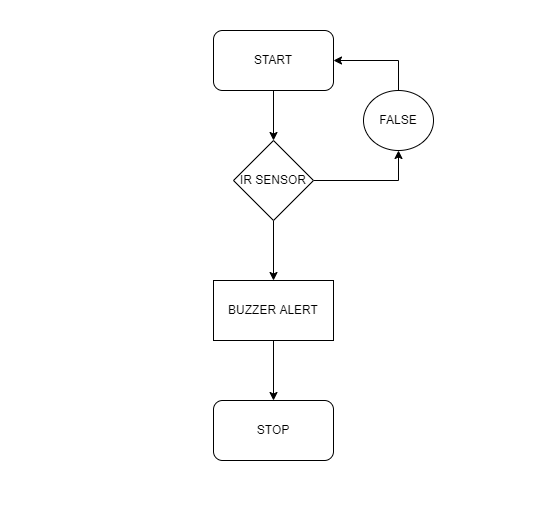

The diagram above was exported from draw.io. Its source (the exported page's mxGraphModel, read from the mxfile embedded in the PNG):
<mxGraphModel dx="1038" dy="579" grid="1" gridSize="10" guides="1" tooltips="1" connect="1" arrows="1" fold="1" page="1" pageScale="1" pageWidth="850" pageHeight="1100" math="0" shadow="0">
  <root>
    <mxCell id="0" />
    <mxCell id="1" parent="0" />
    <mxCell id="yM4LrgYAV_UNyR4DY196-6" style="edgeStyle=orthogonalEdgeStyle;rounded=0;orthogonalLoop=1;jettySize=auto;html=1;exitX=0.5;exitY=1;exitDx=0;exitDy=0;entryX=0.5;entryY=0;entryDx=0;entryDy=0;" edge="1" parent="1" source="yM4LrgYAV_UNyR4DY196-1" target="yM4LrgYAV_UNyR4DY196-2">
      <mxGeometry relative="1" as="geometry" />
    </mxCell>
    <mxCell id="yM4LrgYAV_UNyR4DY196-1" value="START" style="rounded=1;whiteSpace=wrap;html=1;" vertex="1" parent="1">
      <mxGeometry x="340" y="30" width="120" height="60" as="geometry" />
    </mxCell>
    <mxCell id="yM4LrgYAV_UNyR4DY196-9" style="edgeStyle=orthogonalEdgeStyle;rounded=0;orthogonalLoop=1;jettySize=auto;html=1;exitX=0.5;exitY=1;exitDx=0;exitDy=0;entryX=0.5;entryY=0;entryDx=0;entryDy=0;" edge="1" parent="1" source="yM4LrgYAV_UNyR4DY196-2" target="yM4LrgYAV_UNyR4DY196-8">
      <mxGeometry relative="1" as="geometry" />
    </mxCell>
    <mxCell id="yM4LrgYAV_UNyR4DY196-13" style="edgeStyle=orthogonalEdgeStyle;rounded=0;orthogonalLoop=1;jettySize=auto;html=1;exitX=1;exitY=0.5;exitDx=0;exitDy=0;entryX=0.5;entryY=1;entryDx=0;entryDy=0;" edge="1" parent="1" source="yM4LrgYAV_UNyR4DY196-2" target="yM4LrgYAV_UNyR4DY196-12">
      <mxGeometry relative="1" as="geometry" />
    </mxCell>
    <mxCell id="yM4LrgYAV_UNyR4DY196-2" value="IR SENSOR" style="rhombus;whiteSpace=wrap;html=1;" vertex="1" parent="1">
      <mxGeometry x="360" y="140" width="80" height="80" as="geometry" />
    </mxCell>
    <mxCell id="yM4LrgYAV_UNyR4DY196-11" style="edgeStyle=orthogonalEdgeStyle;rounded=0;orthogonalLoop=1;jettySize=auto;html=1;exitX=0.5;exitY=1;exitDx=0;exitDy=0;entryX=0.5;entryY=0;entryDx=0;entryDy=0;" edge="1" parent="1" source="yM4LrgYAV_UNyR4DY196-8" target="yM4LrgYAV_UNyR4DY196-10">
      <mxGeometry relative="1" as="geometry" />
    </mxCell>
    <mxCell id="yM4LrgYAV_UNyR4DY196-8" value="BUZZER ALERT" style="rounded=0;whiteSpace=wrap;html=1;" vertex="1" parent="1">
      <mxGeometry x="340" y="280" width="120" height="60" as="geometry" />
    </mxCell>
    <mxCell id="yM4LrgYAV_UNyR4DY196-10" value="STOP" style="rounded=1;whiteSpace=wrap;html=1;" vertex="1" parent="1">
      <mxGeometry x="340" y="400" width="120" height="60" as="geometry" />
    </mxCell>
    <mxCell id="yM4LrgYAV_UNyR4DY196-14" style="edgeStyle=orthogonalEdgeStyle;rounded=0;orthogonalLoop=1;jettySize=auto;html=1;exitX=0.5;exitY=0;exitDx=0;exitDy=0;entryX=1;entryY=0.5;entryDx=0;entryDy=0;" edge="1" parent="1" source="yM4LrgYAV_UNyR4DY196-12" target="yM4LrgYAV_UNyR4DY196-1">
      <mxGeometry relative="1" as="geometry" />
    </mxCell>
    <mxCell id="yM4LrgYAV_UNyR4DY196-12" value="FALSE" style="ellipse;whiteSpace=wrap;html=1;" vertex="1" parent="1">
      <mxGeometry x="490" y="90" width="70" height="60" as="geometry" />
    </mxCell>
  </root>
</mxGraphModel>